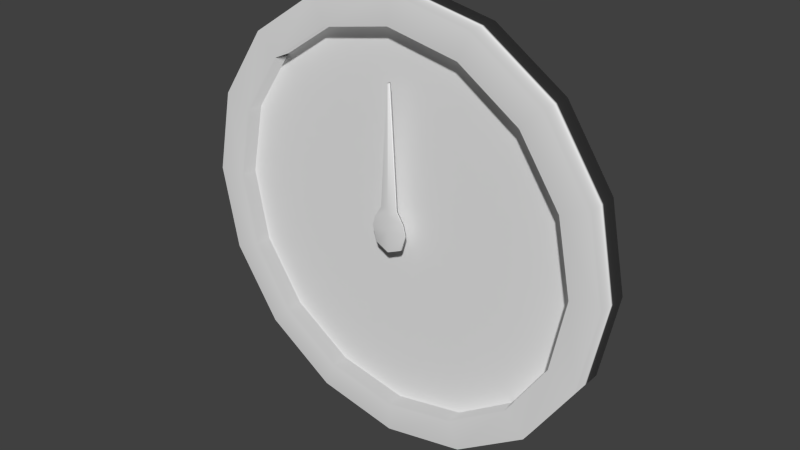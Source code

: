 # Source: timer.blend  (saved by Blender 2.75.0; exported with 4.5.12 LTS)
import bpy
from mathutils import Matrix  # noqa: F401  (used for matrix-valued properties, if any)

bpy.ops.wm.read_factory_settings(use_empty=True)
scene = bpy.context.scene
scene.name = 'Scene'

# ---- collections
col_collection_1 = bpy.data.collections.new('Collection 1'); scene.collection.children.link(col_collection_1)

# ---- world
world_world = bpy.data.worlds.new('World'); scene.world = world_world
world_world.color = (0.05088, 0.05088, 0.05088)
world_world.use_sun_shadow = False
world_world.sun_shadow_jitter_overblur = 0.0
world_world.cycles.sampling_method = 'MANUAL'
world_world.cycles.sample_map_resolution = 256

# ---- meshes
me_cylinder_001 = bpy.data.meshes.new('Cylinder.001')
me_cylinder_001.from_pydata([(-0.07257, 0.04755, 1.043), (0.07257, 0.04755, 1.043), (-0.005094, 0.6382, 1.043), (0.005094, 0.6382, 1.043), (-0.06371, -0.06956, 1.043), (0.06371, -0.06956, 1.043), (-0.08508, 0.001967, 1.043), (0.08508, 0.001967, 1.043), (0.0, 0.0735, 1.11), (0.0, 0.6382, 1.11), (0.0, -0.09625, 1.11), (0.0, 0.001967, 1.11), (-0.03891, 0.0995, 1.043), (0.03891, 0.0995, 1.043), (0.0, 0.0995, 1.11), (-0.03891, 0.0995, 0.8845), (-0.07257, 0.04755, 0.8845), (0.0, 0.0735, 0.8166), (0.07257, 0.04755, 0.8845), (0.03891, 0.0995, 0.8845), (0.005094, 0.6382, 0.8845), (0.0, 0.6382, 0.8166), (-0.005094, 0.6382, 0.8845), (0.0, -0.09625, 0.8166), (0.06371, -0.06956, 0.8845), (-0.08508, 0.001967, 0.8845), (-0.06371, -0.06956, 0.8845), (0.08508, 0.001967, 0.8845), (0.0, 0.001967, 0.8166), (0.0, 0.0995, 0.8166)], [], [(14, 13, 3, 9), (11, 6, 4, 10), (8, 0, 6, 11), (1, 8, 11, 7), (7, 11, 10, 5), (12, 14, 9, 2), (0, 8, 14, 12), (8, 1, 13, 14), (29, 21, 20, 19), (28, 23, 26, 25), (17, 28, 25, 16), (18, 27, 28, 17), (27, 24, 23, 28), (15, 22, 21, 29), (16, 15, 29, 17), (17, 29, 19, 18), (2, 22, 15, 12), (12, 15, 16, 0), (0, 16, 25, 6), (10, 23, 24, 5), (3, 20, 21, 9), (1, 18, 19, 13), (5, 24, 27, 7), (6, 25, 26, 4), (4, 26, 23, 10), (13, 19, 20, 3), (7, 27, 18, 1), (9, 21, 22, 2)])
me_cylinder_001.polygons.foreach_set('use_smooth', [True] * 28)
_uv = me_cylinder_001.uv_layers.new(name='UVMap')
_uv.uv.foreach_set('vector', [0.8285, 0.1689, 0.8605, 0.1668, 0.8884, 0.4076, 0.8842, 0.4079, 0.8184, 0.1257, 0.7484, 0.1304, 0.7586, 0.09752, 0.8083, 0.08211, 0.8258, 0.1574, 0.7634, 0.15, 0.7484, 0.1304, 0.8184, 0.1257, 0.8828, 0.1419, 0.8258, 0.1574, 0.8184, 0.1257, 0.8884, 0.121, 0.8884, 0.121, 0.8184, 0.1257, 0.8083, 0.08211, 0.8634, 0.09042, 0.7965, 0.1711, 0.8285, 0.1689, 0.8842, 0.4079, 0.88, 0.4082, 0.7634, 0.15, 0.8258, 0.1574, 0.8285, 0.1689, 0.7965, 0.1711, 0.8258, 0.1574, 0.8828, 0.1419, 0.8605, 0.1668, 0.8285, 0.1689, 0.6885, 0.3213, 0.7442, 0.08242, 0.7484, 0.08267, 0.7206, 0.3235, 0.6785, 0.3646, 0.6683, 0.4082, 0.6187, 0.3927, 0.6085, 0.3598, 0.6859, 0.3329, 0.6785, 0.3646, 0.6085, 0.3598, 0.6235, 0.3403, 0.7429, 0.3484, 0.7484, 0.3693, 0.6785, 0.3646, 0.6859, 0.3329, 0.7484, 0.3693, 0.7235, 0.3999, 0.6683, 0.4082, 0.6785, 0.3646, 0.6565, 0.3191, 0.7401, 0.08211, 0.7442, 0.08242, 0.6885, 0.3213, 0.6235, 0.3403, 0.6565, 0.3191, 0.6885, 0.3213, 0.6859, 0.3329, 0.6859, 0.3329, 0.6885, 0.3213, 0.7206, 0.3235, 0.7429, 0.3484, 0.9024, 0.392, 0.8926, 0.392, 0.8926, 0.1576, 0.9024, 0.1576, 0.9024, 0.1576, 0.8926, 0.1576, 0.8926, 0.1309, 0.9024, 0.1309, 0.9024, 0.1309, 0.8926, 0.1309, 0.8926, 0.1098, 0.9024, 0.1098, 0.9345, 0.1038, 0.9164, 0.1038, 0.9206, 0.08211, 0.9303, 0.08211, 0.9024, 0.3934, 0.8926, 0.3934, 0.8884, 0.3927, 0.9066, 0.3927, 0.9066, 0.1344, 0.9164, 0.1344, 0.9164, 0.1578, 0.9066, 0.1578, 0.9066, 0.08211, 0.9164, 0.08211, 0.9164, 0.1139, 0.9066, 0.1139, 0.9024, 0.1098, 0.8926, 0.1098, 0.8926, 0.08211, 0.9024, 0.08211, 0.9303, 0.1346, 0.9206, 0.1346, 0.9164, 0.1038, 0.9345, 0.1038, 0.9066, 0.1578, 0.9164, 0.1578, 0.9164, 0.3988, 0.9066, 0.3988, 0.9066, 0.1139, 0.9164, 0.1139, 0.9164, 0.1344, 0.9066, 0.1344, 0.9066, 0.3927, 0.8884, 0.3927, 0.8926, 0.392, 0.9024, 0.392])
me_cylinder_001.use_remesh_preserve_volume = False
me_cylinder_001.use_remesh_preserve_attributes = False
me_cylinder_001.use_mirror_vertex_groups = False
me_cylinder_001.update()
me_cylinder = bpy.data.meshes.new('Cylinder')
me_cylinder.from_pydata([(0.0, 1.0, -1.0), (0.0, 1.0, 1.072), (0.3827, 0.9239, -1.0), (0.3827, 0.9239, 1.072), (0.7071, 0.7071, -1.0), (0.7071, 0.7071, 1.072), (0.9239, 0.3827, -1.0), (0.9239, 0.3827, 1.072), (1.0, -4.371e-08, -1.0), (1.0, -4.411e-08, 1.072), (0.9239, -0.3827, -1.0), (0.9239, -0.3827, 1.072), (0.7071, -0.7071, -1.0), (0.7071, -0.7071, 1.072), (0.3827, -0.9239, -1.0), (0.3827, -0.9239, 1.072), (1.51e-07, -1.0, -1.0), (1.51e-07, -1.0, 1.072), (-0.3827, -0.9239, -1.0), (-0.3827, -0.9239, 1.072), (-0.7071, -0.7071, -1.0), (-0.7071, -0.7071, 1.072), (-0.9239, -0.3827, -1.0), (-0.9239, -0.3827, 1.072), (-1.0, 1.192e-08, -1.0), (-1.0, 1.152e-08, 1.072), (-0.9239, 0.3827, -1.0), (-0.9239, 0.3827, 1.072), (-0.7071, 0.7071, -1.0), (-0.7071, 0.7071, 1.072), (-0.3827, 0.9239, -1.0), (-0.3827, 0.9239, 1.072), (0.3306, 0.7982, 1.072), (5.067e-09, 0.864, 1.072), (0.6109, 0.6109, 1.072), (0.7982, 0.3306, 1.072), (0.864, -3.665e-08, 1.072), (0.7982, -0.3306, 1.072), (0.6109, -0.6109, 1.072), (0.3306, -0.7982, 1.072), (1.355e-07, -0.864, 1.072), (-0.3306, -0.7982, 1.072), (-0.6109, -0.6109, 1.072), (-0.7982, -0.3306, 1.072), (-0.864, 1.142e-08, 1.072), (-0.7982, 0.3306, 1.072), (-0.6109, 0.6109, 1.072), (-0.3306, 0.7982, 1.072), (0.3306, 0.7982, 0.04934), (5.136e-09, 0.864, 0.1209), (0.6109, 0.6109, 0.04934), (0.7982, 0.3306, 0.04934), (0.864, -3.625e-08, 0.04934), (0.7982, -0.3306, 0.04934), (0.6109, -0.6109, 0.04934), (0.3306, -0.7982, 0.04934), (1.356e-07, -0.864, 0.04934), (-0.3306, -0.7982, 0.04934), (-0.6109, -0.6109, 0.04934), (-0.7982, -0.3306, 0.04934), (-0.864, 1.182e-08, 0.04934), (-0.7982, 0.3306, 0.04934), (-0.6109, 0.6109, 0.04934), (-0.3306, 0.7982, 0.1209), (0.3238, 0.7817, 0.04934), (7.038e-09, 0.8461, 0.1209), (0.5983, 0.5983, 0.04934), (0.7817, 0.3238, 0.04934), (0.8461, -3.519e-08, 0.04934), (0.7817, -0.3238, 0.04934), (0.5983, -0.5983, 0.04934), (0.3238, -0.7817, 0.04934), (1.348e-07, -0.8461, 0.04934), (-0.3238, -0.7817, 0.04934), (-0.5983, -0.5983, 0.04934), (-0.7817, -0.3238, 0.04934), (-0.8461, 1.189e-08, 0.04934), (-0.7817, 0.3238, 0.04934), (-0.5983, 0.5983, 0.04934), (-0.3238, 0.7817, 0.1209)], [], [(0, 1, 3, 2), (2, 3, 5, 4), (4, 5, 7, 6), (6, 7, 9, 8), (8, 9, 11, 10), (10, 11, 13, 12), (12, 13, 15, 14), (14, 15, 17, 16), (16, 17, 19, 18), (18, 19, 21, 20), (20, 21, 23, 22), (22, 23, 25, 24), (24, 25, 27, 26), (26, 27, 29, 28), (9, 7, 35, 36), (30, 31, 1, 0), (28, 29, 31, 30), (0, 2, 4, 6, 8, 10, 12, 14, 16, 18, 20, 22, 24, 26, 28, 30), (40, 39, 55, 56), (19, 17, 40, 41), (29, 27, 45, 46), (5, 3, 32, 34), (15, 13, 38, 39), (25, 23, 43, 44), (11, 9, 36, 37), (21, 19, 41, 42), (31, 29, 46, 47), (7, 5, 34, 35), (17, 15, 39, 40), (3, 1, 33, 32), (27, 25, 44, 45), (13, 11, 37, 38), (23, 21, 42, 43), (1, 31, 47, 33), (61, 60, 76, 77), (32, 33, 49, 48), (33, 47, 63, 49), (41, 40, 56, 57), (34, 32, 48, 50), (42, 41, 57, 58), (35, 34, 50, 51), (43, 42, 58, 59), (36, 35, 51, 52), (44, 43, 59, 60), (37, 36, 52, 53), (45, 44, 60, 61), (38, 37, 53, 54), (46, 45, 61, 62), (39, 38, 54, 55), (47, 46, 62, 63), (64, 65, 79, 78, 77, 76, 75, 74, 73, 72, 71, 70, 69, 68, 67, 66), (54, 53, 69, 70), (62, 61, 77, 78), (55, 54, 70, 71), (63, 62, 78, 79), (56, 55, 71, 72), (48, 49, 65, 64), (49, 63, 79, 65), (57, 56, 72, 73), (50, 48, 64, 66), (58, 57, 73, 74), (51, 50, 66, 67), (59, 58, 74, 75), (52, 51, 67, 68), (60, 59, 75, 76), (53, 52, 68, 69)])
me_cylinder.polygons.foreach_set('use_smooth', [True] * 66)
_uv = me_cylinder.uv_layers.new(name='UVMap')
_uv.uv.foreach_set('vector', [0.4626, 0.7608, 0.4626, 0.4684, 0.5162, 0.4684, 0.5162, 0.7608, 0.5162, 0.7608, 0.5162, 0.4684, 0.5658, 0.4684, 0.5658, 0.7608, 0.2551, 0.4684, 0.2551, 0.7608, 0.2171, 0.7608, 0.2171, 0.4684, 0.2171, 0.4684, 0.2171, 0.7608, 0.1676, 0.7608, 0.1676, 0.4684, 0.1676, 0.4684, 0.1676, 0.7608, 0.1139, 0.7608, 0.1139, 0.4684, 0.1139, 0.4684, 0.1139, 0.7608, 0.06437, 0.7608, 0.06437, 0.4684, 0.06437, 0.4684, 0.06437, 0.7608, 0.02644, 0.7608, 0.02644, 0.4684, 0.5785, 0.686, 0.5785, 0.4741, 0.6144, 0.4741, 0.6144, 0.686, 0.6144, 0.686, 0.6144, 0.4741, 0.6533, 0.4741, 0.6533, 0.686, 0.6533, 0.686, 0.6533, 0.4741, 0.6892, 0.4741, 0.6892, 0.686, 0.6892, 0.686, 0.6892, 0.4741, 0.7167, 0.4741, 0.7167, 0.686, 0.5582, 0.7732, 0.5582, 0.9606, 0.5265, 0.9606, 0.5265, 0.7732, 0.5265, 0.7732, 0.5265, 0.9606, 0.4921, 0.9606, 0.4921, 0.7732, 0.4921, 0.7732, 0.4921, 0.9606, 0.4604, 0.9606, 0.4604, 0.7732, 0.8838, 0.9802, 0.8412, 0.9802, 0.8441, 0.9652, 0.8809, 0.9652, 0.413, 0.7608, 0.413, 0.4684, 0.4626, 0.4684, 0.4626, 0.7608, 0.3751, 0.7608, 0.3751, 0.4684, 0.413, 0.4684, 0.413, 0.7608, 0.9117, 0.9478, 0.8797, 0.9614, 0.8451, 0.9614, 0.8132, 0.9478, 0.7887, 0.9227, 0.7755, 0.8899, 0.7755, 0.8543, 0.7887, 0.8215, 0.8132, 0.7964, 0.8451, 0.7828, 0.8797, 0.7828, 0.9117, 0.7964, 0.9361, 0.8215, 0.9494, 0.8543, 0.9494, 0.8899, 0.9361, 0.9227, 0.3075, 0.8048, 0.3075, 0.7608, 0.4481, 0.7608, 0.4481, 0.8048, 0.9531, 0.8082, 0.9694, 0.8486, 0.9549, 0.8516, 0.9408, 0.8167, 0.7719, 0.8082, 0.802, 0.7774, 0.8102, 0.79, 0.7842, 0.8167, 0.802, 0.9635, 0.7719, 0.9326, 0.7842, 0.9241, 0.8102, 0.9508, 0.9694, 0.8922, 0.9531, 0.9326, 0.9408, 0.9241, 0.9549, 0.8893, 0.8412, 0.7607, 0.8838, 0.7607, 0.8809, 0.7756, 0.8441, 0.7756, 0.9231, 0.9635, 0.8838, 0.9802, 0.8809, 0.9652, 0.9148, 0.9508, 0.9231, 0.7774, 0.9531, 0.8082, 0.9408, 0.8167, 0.9148, 0.79, 0.7556, 0.8486, 0.7719, 0.8082, 0.7842, 0.8167, 0.7702, 0.8516, 0.8412, 0.9802, 0.802, 0.9635, 0.8102, 0.9508, 0.8441, 0.9652, 0.9694, 0.8486, 0.9694, 0.8922, 0.9549, 0.8893, 0.9549, 0.8516, 0.7719, 0.9326, 0.7556, 0.8922, 0.7702, 0.8893, 0.7842, 0.9241, 0.802, 0.7774, 0.8412, 0.7607, 0.8441, 0.7756, 0.8102, 0.79, 0.9531, 0.9326, 0.9231, 0.9635, 0.9148, 0.9508, 0.9408, 0.9241, 0.8838, 0.7607, 0.9231, 0.7774, 0.9148, 0.79, 0.8809, 0.7756, 0.7556, 0.8922, 0.7556, 0.8486, 0.7702, 0.8516, 0.7702, 0.8893, 0.08955, 0.1883, 0.1231, 0.1052, 0.127, 0.1078, 0.09412, 0.1893, 0.02644, 0.886, 0.02644, 0.8384, 0.1571, 0.8384, 0.167, 0.886, 0.02644, 0.8384, 0.02644, 0.7944, 0.1571, 0.7944, 0.1571, 0.8384, 0.3075, 0.8524, 0.3075, 0.8048, 0.4481, 0.8048, 0.4481, 0.8524, 0.02644, 0.93, 0.02644, 0.886, 0.167, 0.886, 0.167, 0.93, 0.3075, 0.8963, 0.3075, 0.8524, 0.4481, 0.8524, 0.4481, 0.8963, 0.02644, 0.9636, 0.02644, 0.93, 0.167, 0.93, 0.167, 0.9636, 0.3075, 0.93, 0.3075, 0.8963, 0.4481, 0.8963, 0.4481, 0.93, 0.167, 0.8048, 0.167, 0.7608, 0.3075, 0.7608, 0.3075, 0.8048, 0.6711, 0.7035, 0.714, 0.7035, 0.714, 0.8478, 0.6711, 0.8478, 0.167, 0.8524, 0.167, 0.8048, 0.3075, 0.8048, 0.3075, 0.8524, 0.6248, 0.7035, 0.6711, 0.7035, 0.6711, 0.8478, 0.6248, 0.8478, 0.167, 0.8963, 0.167, 0.8524, 0.3075, 0.8524, 0.3075, 0.8963, 0.582, 0.7035, 0.6248, 0.7035, 0.6248, 0.8478, 0.582, 0.8478, 0.167, 0.93, 0.167, 0.8963, 0.3075, 0.8963, 0.3075, 0.93, 0.02644, 0.7944, 0.02644, 0.7608, 0.167, 0.7608, 0.1571, 0.7944, 0.267, 0.455, 0.1876, 0.4213, 0.1269, 0.3589, 0.09412, 0.2774, 0.09412, 0.1893, 0.127, 0.1078, 0.1877, 0.04549, 0.267, 0.01176, 0.3529, 0.01176, 0.4322, 0.04549, 0.4929, 0.1078, 0.5258, 0.1893, 0.5258, 0.2774, 0.4929, 0.3589, 0.4322, 0.4212, 0.3529, 0.455, 0.5303, 0.1883, 0.5303, 0.2784, 0.5258, 0.2774, 0.5258, 0.1893, 0.08955, 0.2784, 0.08955, 0.1883, 0.09412, 0.1893, 0.09412, 0.2774, 0.4968, 0.1052, 0.5303, 0.1883, 0.5258, 0.1893, 0.4929, 0.1078, 0.123, 0.3616, 0.08955, 0.2784, 0.09412, 0.2774, 0.1269, 0.3589, 0.4348, 0.04152, 0.4968, 0.1052, 0.4929, 0.1078, 0.4322, 0.04549, 0.2661, 0.4596, 0.185, 0.4253, 0.1876, 0.4213, 0.267, 0.455, 0.185, 0.4253, 0.123, 0.3616, 0.1269, 0.3589, 0.1876, 0.4213, 0.3538, 0.007064, 0.4348, 0.04152, 0.4322, 0.04549, 0.3529, 0.01176, 0.3538, 0.4596, 0.2661, 0.4596, 0.267, 0.455, 0.3529, 0.455, 0.2661, 0.007062, 0.3538, 0.007064, 0.3529, 0.01176, 0.267, 0.01176, 0.4348, 0.4252, 0.3538, 0.4596, 0.3529, 0.455, 0.4322, 0.4212, 0.1851, 0.04151, 0.2661, 0.007062, 0.267, 0.01176, 0.1877, 0.04549, 0.4968, 0.3615, 0.4348, 0.4252, 0.4322, 0.4212, 0.4929, 0.3589, 0.1231, 0.1052, 0.1851, 0.04151, 0.1877, 0.04549, 0.127, 0.1078, 0.5303, 0.2784, 0.4968, 0.3615, 0.4929, 0.3589, 0.5258, 0.2774])
me_cylinder.use_remesh_preserve_volume = False
me_cylinder.use_remesh_preserve_attributes = False
me_cylinder.use_mirror_vertex_groups = False
me_cylinder.update()

# ---- objects
ob_cylinder_001 = bpy.data.objects.new('Cylinder.001', me_cylinder_001)
ob_cylinder = bpy.data.objects.new('Cylinder', me_cylinder)

# ---- transforms, parenting, visibility, modifiers, constraints
ob_cylinder_001.location = (0.0, 0.0, 0.0)
ob_cylinder_001.rotation_euler = (1.571, -0.0, 0.0)
ob_cylinder_001.scale = (1.517, 1.517, 0.1132)
ob_cylinder_001.lineart.crease_threshold = 0.0
ob_cylinder.location = (0.0, 0.0, 0.0)
ob_cylinder.rotation_euler = (1.571, -0.0, 0.0)
ob_cylinder.scale = (1.517, 1.517, 0.1132)
ob_cylinder.lineart.crease_threshold = 0.0

# ---- collection membership
col_collection_1.objects.link(ob_cylinder_001)
col_collection_1.objects.link(ob_cylinder)

# ---- scene / render settings (as saved in the file)
scene.frame_start = 1; scene.frame_end = 250; scene.frame_set(1)
scene.render.engine = 'BLENDER_EEVEE_NEXT'
scene.render.resolution_percentage = 50
scene.render.dither_intensity = 0.0
scene.cycles.use_denoising = False
scene.cycles.samples = 10
scene.cycles.sampling_pattern = 'TABULATED_SOBOL'
scene.cycles.light_sampling_threshold = 0.0
scene.cycles.use_adaptive_sampling = False
scene.cycles.use_light_tree = False
scene.cycles.blur_glossy = 0.0
scene.cycles.pixel_filter_type = 'GAUSSIAN'
scene.cycles.sample_clamp_indirect = 0.0
scene.view_settings.view_transform = 'Standard'
bpy.context.view_layer.update()

# ---- added for rendering (the .blend has no active camera and no usable light): camera, sun
cam_auto = bpy.data.cameras.new('AutoCamera')
cam_auto.lens = 50.0
cam_auto.sensor_width = 36.0
cam_auto.clip_end = 1000.0
ob_auto_camera = bpy.data.objects.new('AutoCamera', cam_auto)
scene.collection.objects.link(ob_auto_camera)
ob_auto_camera.location = (3.97717, -4.77885, 3.18173)
ob_auto_camera.rotation_euler = (1.09748, -7.21219e-08, 0.694738)
scene.camera = ob_auto_camera
light_auto_sun = bpy.data.lights.new('AutoSun', 'SUN')
light_auto_sun.energy = 3.0
light_auto_sun.angle = 0.0523599
ob_auto_sun = bpy.data.objects.new('AutoSun', light_auto_sun)
scene.collection.objects.link(ob_auto_sun)
ob_auto_sun.rotation_euler = (0.872665, 0.174533, 0.523599)
bpy.context.view_layer.update()
